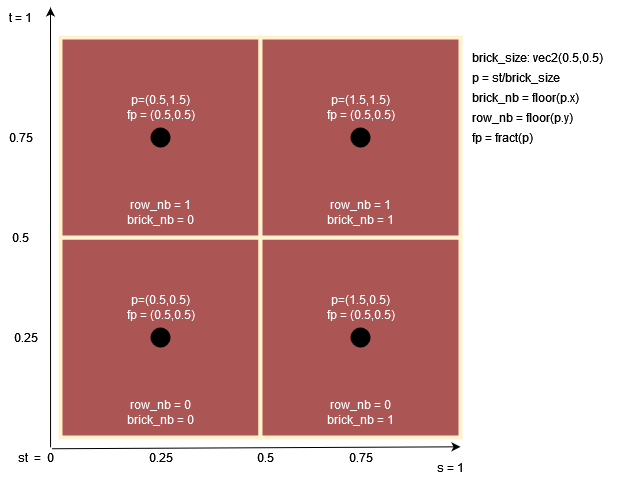

The diagram above was exported from draw.io. Its source (the exported page's mxGraphModel, read from the mxfile embedded in the PNG):
<mxGraphModel dx="981" dy="526" grid="1" gridSize="10" guides="1" tooltips="1" connect="1" arrows="1" fold="1" page="1" pageScale="1" pageWidth="827" pageHeight="1169" math="0" shadow="0">
  <root>
    <mxCell id="0" />
    <mxCell id="1" parent="0" />
    <mxCell id="vVWqaYyU4jriychubD5e-1" value="" style="endArrow=classic;html=1;rounded=0;exitX=0.801;exitY=-0.007;exitDx=0;exitDy=0;exitPerimeter=0;" edge="1" parent="1" source="vVWqaYyU4jriychubD5e-3">
      <mxGeometry width="50" height="50" relative="1" as="geometry">
        <mxPoint x="70" y="440" as="sourcePoint" />
        <mxPoint x="70" y="10" as="targetPoint" />
      </mxGeometry>
    </mxCell>
    <mxCell id="vVWqaYyU4jriychubD5e-2" value="" style="endArrow=classic;html=1;rounded=0;exitX=0.828;exitY=0.062;exitDx=0;exitDy=0;exitPerimeter=0;" edge="1" parent="1" source="vVWqaYyU4jriychubD5e-3">
      <mxGeometry width="50" height="50" relative="1" as="geometry">
        <mxPoint x="80" y="449.79" as="sourcePoint" />
        <mxPoint x="480" y="449.31" as="targetPoint" />
      </mxGeometry>
    </mxCell>
    <mxCell id="vVWqaYyU4jriychubD5e-3" value="st&amp;nbsp; =&amp;nbsp; 0" style="text;html=1;resizable=0;autosize=1;align=center;verticalAlign=middle;points=[];fillColor=none;strokeColor=none;rounded=0;" vertex="1" parent="1">
      <mxGeometry x="30" y="450" width="50" height="20" as="geometry" />
    </mxCell>
    <mxCell id="vVWqaYyU4jriychubD5e-6" value="t = 1" style="text;html=1;resizable=0;autosize=1;align=center;verticalAlign=middle;points=[];fillColor=none;strokeColor=none;rounded=0;" vertex="1" parent="1">
      <mxGeometry x="20" y="10" width="40" height="20" as="geometry" />
    </mxCell>
    <mxCell id="vVWqaYyU4jriychubD5e-7" value="s = 1" style="text;html=1;resizable=0;autosize=1;align=center;verticalAlign=middle;points=[];fillColor=none;strokeColor=none;rounded=0;" vertex="1" parent="1">
      <mxGeometry x="450" y="460" width="40" height="20" as="geometry" />
    </mxCell>
    <mxCell id="vVWqaYyU4jriychubD5e-145" value="" style="whiteSpace=wrap;html=1;aspect=fixed;fillColor=#AB5555;strokeColor=#FFF2CC;perimeterSpacing=0;strokeWidth=4;" vertex="1" parent="1">
      <mxGeometry x="80" y="240" width="200" height="200" as="geometry" />
    </mxCell>
    <mxCell id="vVWqaYyU4jriychubD5e-146" value="" style="whiteSpace=wrap;html=1;aspect=fixed;fillColor=#AB5555;strokeColor=#FFF2CC;perimeterSpacing=0;strokeWidth=4;" vertex="1" parent="1">
      <mxGeometry x="80" y="40" width="200" height="200" as="geometry" />
    </mxCell>
    <mxCell id="vVWqaYyU4jriychubD5e-155" value="" style="whiteSpace=wrap;html=1;aspect=fixed;fillColor=#AB5555;strokeColor=#FFF2CC;perimeterSpacing=0;strokeWidth=4;" vertex="1" parent="1">
      <mxGeometry x="280" y="240" width="200" height="200" as="geometry" />
    </mxCell>
    <mxCell id="vVWqaYyU4jriychubD5e-156" value="" style="whiteSpace=wrap;html=1;aspect=fixed;fillColor=#AB5555;strokeColor=#FFF2CC;perimeterSpacing=0;strokeWidth=4;" vertex="1" parent="1">
      <mxGeometry x="280" y="40" width="200" height="200" as="geometry" />
    </mxCell>
    <mxCell id="vVWqaYyU4jriychubD5e-242" value="&lt;div&gt;0.5&lt;/div&gt;" style="text;html=1;resizable=0;autosize=1;align=center;verticalAlign=middle;points=[];fillColor=none;strokeColor=none;rounded=0;" vertex="1" parent="1">
      <mxGeometry x="25" y="230" width="30" height="20" as="geometry" />
    </mxCell>
    <mxCell id="vVWqaYyU4jriychubD5e-243" value="&lt;div&gt;0.5&lt;/div&gt;" style="text;html=1;resizable=0;autosize=1;align=center;verticalAlign=middle;points=[];fillColor=none;strokeColor=none;rounded=0;" vertex="1" parent="1">
      <mxGeometry x="270" y="450" width="30" height="20" as="geometry" />
    </mxCell>
    <mxCell id="vVWqaYyU4jriychubD5e-247" value="" style="ellipse;whiteSpace=wrap;html=1;aspect=fixed;strokeColor=none;strokeWidth=4;fillColor=#000000;gradientColor=none;" vertex="1" parent="1">
      <mxGeometry x="170" y="330" width="20" height="20" as="geometry" />
    </mxCell>
    <mxCell id="vVWqaYyU4jriychubD5e-248" value="" style="ellipse;whiteSpace=wrap;html=1;aspect=fixed;strokeColor=none;strokeWidth=4;fillColor=#000000;gradientColor=none;" vertex="1" parent="1">
      <mxGeometry x="370" y="330" width="20" height="20" as="geometry" />
    </mxCell>
    <mxCell id="vVWqaYyU4jriychubD5e-249" value="" style="ellipse;whiteSpace=wrap;html=1;aspect=fixed;strokeColor=none;strokeWidth=4;fillColor=#000000;gradientColor=none;" vertex="1" parent="1">
      <mxGeometry x="370" y="130" width="20" height="20" as="geometry" />
    </mxCell>
    <mxCell id="vVWqaYyU4jriychubD5e-250" value="" style="ellipse;whiteSpace=wrap;html=1;aspect=fixed;strokeColor=none;strokeWidth=4;fillColor=#000000;gradientColor=none;" vertex="1" parent="1">
      <mxGeometry x="170" y="130" width="20" height="20" as="geometry" />
    </mxCell>
    <mxCell id="vVWqaYyU4jriychubD5e-251" value="&lt;div&gt;0.75&lt;/div&gt;" style="text;html=1;resizable=0;autosize=1;align=center;verticalAlign=middle;points=[];fillColor=none;strokeColor=none;rounded=0;" vertex="1" parent="1">
      <mxGeometry x="20" y="130" width="40" height="20" as="geometry" />
    </mxCell>
    <mxCell id="vVWqaYyU4jriychubD5e-252" value="&lt;div&gt;0.25&lt;/div&gt;" style="text;html=1;resizable=0;autosize=1;align=center;verticalAlign=middle;points=[];fillColor=none;strokeColor=none;rounded=0;" vertex="1" parent="1">
      <mxGeometry x="25" y="330" width="40" height="20" as="geometry" />
    </mxCell>
    <mxCell id="vVWqaYyU4jriychubD5e-253" value="&lt;div&gt;0.25&lt;/div&gt;" style="text;html=1;resizable=0;autosize=1;align=center;verticalAlign=middle;points=[];fillColor=none;strokeColor=none;rounded=0;" vertex="1" parent="1">
      <mxGeometry x="160" y="450" width="40" height="20" as="geometry" />
    </mxCell>
    <mxCell id="vVWqaYyU4jriychubD5e-254" value="&lt;div&gt;0.75&lt;/div&gt;" style="text;html=1;resizable=0;autosize=1;align=center;verticalAlign=middle;points=[];fillColor=none;strokeColor=none;rounded=0;" vertex="1" parent="1">
      <mxGeometry x="360" y="450" width="40" height="20" as="geometry" />
    </mxCell>
    <mxCell id="vVWqaYyU4jriychubD5e-255" value="&lt;div&gt;&lt;font color=&quot;#FFFFFF&quot;&gt;p=(1.5,0.5)&lt;/font&gt;&lt;/div&gt;&lt;div&gt;&lt;font color=&quot;#FFFFFF&quot;&gt;fp = (0.5,0.5)&lt;/font&gt;&lt;font color=&quot;#FFFFFF&quot;&gt;&lt;/font&gt;&lt;/div&gt;" style="text;html=1;resizable=0;autosize=1;align=center;verticalAlign=middle;points=[];fillColor=none;strokeColor=none;rounded=0;" vertex="1" parent="1">
      <mxGeometry x="340" y="295" width="80" height="30" as="geometry" />
    </mxCell>
    <mxCell id="vVWqaYyU4jriychubD5e-256" value="&lt;div&gt;&lt;font color=&quot;#FFFFFF&quot;&gt;p=(0.5,1.5)&lt;/font&gt;&lt;/div&gt;&lt;font color=&quot;#FFFFFF&quot;&gt;fp = (0.5,0.5)&lt;/font&gt;" style="text;html=1;resizable=0;autosize=1;align=center;verticalAlign=middle;points=[];fillColor=none;strokeColor=none;rounded=0;" vertex="1" parent="1">
      <mxGeometry x="140" y="95" width="80" height="30" as="geometry" />
    </mxCell>
    <mxCell id="vVWqaYyU4jriychubD5e-257" value="&lt;div&gt;&lt;font color=&quot;#FFFFFF&quot;&gt;p=(1.5,1.5)&lt;br&gt;&lt;/font&gt;&lt;/div&gt;&lt;div&gt;&lt;font color=&quot;#FFFFFF&quot;&gt;fp = (0.5,0.5)&lt;/font&gt;&lt;font color=&quot;#FFFFFF&quot;&gt;&lt;/font&gt;&lt;/div&gt;" style="text;html=1;resizable=0;autosize=1;align=center;verticalAlign=middle;points=[];fillColor=none;strokeColor=none;rounded=0;" vertex="1" parent="1">
      <mxGeometry x="340" y="95" width="80" height="30" as="geometry" />
    </mxCell>
    <mxCell id="vVWqaYyU4jriychubD5e-258" value="&lt;div&gt;&lt;font color=&quot;#FFFFFF&quot;&gt;p=(0.5,0.5)&lt;/font&gt;&lt;/div&gt;&lt;div&gt;&lt;font color=&quot;#FFFFFF&quot;&gt;fp = (0.5,0.5)&lt;/font&gt;&lt;font color=&quot;#FFFFFF&quot;&gt;&lt;/font&gt;&lt;/div&gt;" style="text;html=1;resizable=0;autosize=1;align=center;verticalAlign=middle;points=[];rounded=0;fontColor=#007FFF;" vertex="1" parent="1">
      <mxGeometry x="140" y="295" width="80" height="30" as="geometry" />
    </mxCell>
    <mxCell id="vVWqaYyU4jriychubD5e-263" value="&lt;div&gt;row_nb = 1&lt;/div&gt;&lt;div&gt;brick_nb = 0&lt;/div&gt;" style="text;html=1;resizable=0;autosize=1;align=center;verticalAlign=middle;points=[];fillColor=none;strokeColor=none;rounded=0;fontColor=#FFFFFF;" vertex="1" parent="1">
      <mxGeometry x="140" y="200" width="80" height="30" as="geometry" />
    </mxCell>
    <mxCell id="vVWqaYyU4jriychubD5e-264" value="&lt;div&gt;row_nb = 1&lt;/div&gt;&lt;div&gt;brick_nb = 1&lt;br&gt;&lt;/div&gt;" style="text;html=1;resizable=0;autosize=1;align=center;verticalAlign=middle;points=[];fillColor=none;strokeColor=none;rounded=0;fontColor=#FFFFFF;" vertex="1" parent="1">
      <mxGeometry x="340" y="200" width="80" height="30" as="geometry" />
    </mxCell>
    <mxCell id="vVWqaYyU4jriychubD5e-265" value="&lt;div&gt;row_nb = 0&lt;br&gt;&lt;/div&gt;&lt;div&gt;brick_nb = 0&lt;/div&gt;" style="text;html=1;resizable=0;autosize=1;align=center;verticalAlign=middle;points=[];fillColor=none;strokeColor=none;rounded=0;fontColor=#FFFFFF;" vertex="1" parent="1">
      <mxGeometry x="140" y="400" width="80" height="30" as="geometry" />
    </mxCell>
    <mxCell id="vVWqaYyU4jriychubD5e-266" value="&lt;div&gt;row_nb = 0&lt;br&gt;&lt;/div&gt;&lt;div&gt;brick_nb = 1&lt;br&gt;&lt;/div&gt;" style="text;html=1;resizable=0;autosize=1;align=center;verticalAlign=middle;points=[];fillColor=none;strokeColor=none;rounded=0;fontColor=#FFFFFF;" vertex="1" parent="1">
      <mxGeometry x="340" y="400" width="80" height="30" as="geometry" />
    </mxCell>
    <mxCell id="vVWqaYyU4jriychubD5e-267" value="" style="group" vertex="1" connectable="0" parent="1">
      <mxGeometry x="490" y="50" width="150" height="100" as="geometry" />
    </mxCell>
    <mxCell id="vVWqaYyU4jriychubD5e-8" value="brick_size: vec2(0.5,0.5)" style="text;html=1;resizable=0;autosize=1;align=left;verticalAlign=middle;points=[];fillColor=none;strokeColor=none;rounded=0;" vertex="1" parent="vVWqaYyU4jriychubD5e-267">
      <mxGeometry width="150" height="20" as="geometry" />
    </mxCell>
    <mxCell id="vVWqaYyU4jriychubD5e-235" value="p = st/brick_size" style="text;html=1;resizable=0;autosize=1;align=left;verticalAlign=middle;points=[];fillColor=none;strokeColor=none;rounded=0;" vertex="1" parent="vVWqaYyU4jriychubD5e-267">
      <mxGeometry y="20" width="100" height="20" as="geometry" />
    </mxCell>
    <mxCell id="vVWqaYyU4jriychubD5e-240" value="brick_nb = floor(p.x)" style="text;html=1;resizable=0;autosize=1;align=left;verticalAlign=middle;points=[];fillColor=none;strokeColor=none;rounded=0;" vertex="1" parent="vVWqaYyU4jriychubD5e-267">
      <mxGeometry y="40" width="120" height="20" as="geometry" />
    </mxCell>
    <mxCell id="vVWqaYyU4jriychubD5e-241" value="fp = fract(p)" style="text;html=1;resizable=0;autosize=1;align=left;verticalAlign=middle;points=[];fillColor=none;strokeColor=none;rounded=0;" vertex="1" parent="vVWqaYyU4jriychubD5e-267">
      <mxGeometry y="80" width="80" height="20" as="geometry" />
    </mxCell>
    <mxCell id="vVWqaYyU4jriychubD5e-262" value="row_nb = floor(p.y)" style="text;html=1;resizable=0;autosize=1;align=left;verticalAlign=middle;points=[];fillColor=none;strokeColor=none;rounded=0;" vertex="1" parent="vVWqaYyU4jriychubD5e-267">
      <mxGeometry y="60" width="120" height="20" as="geometry" />
    </mxCell>
  </root>
</mxGraphModel>